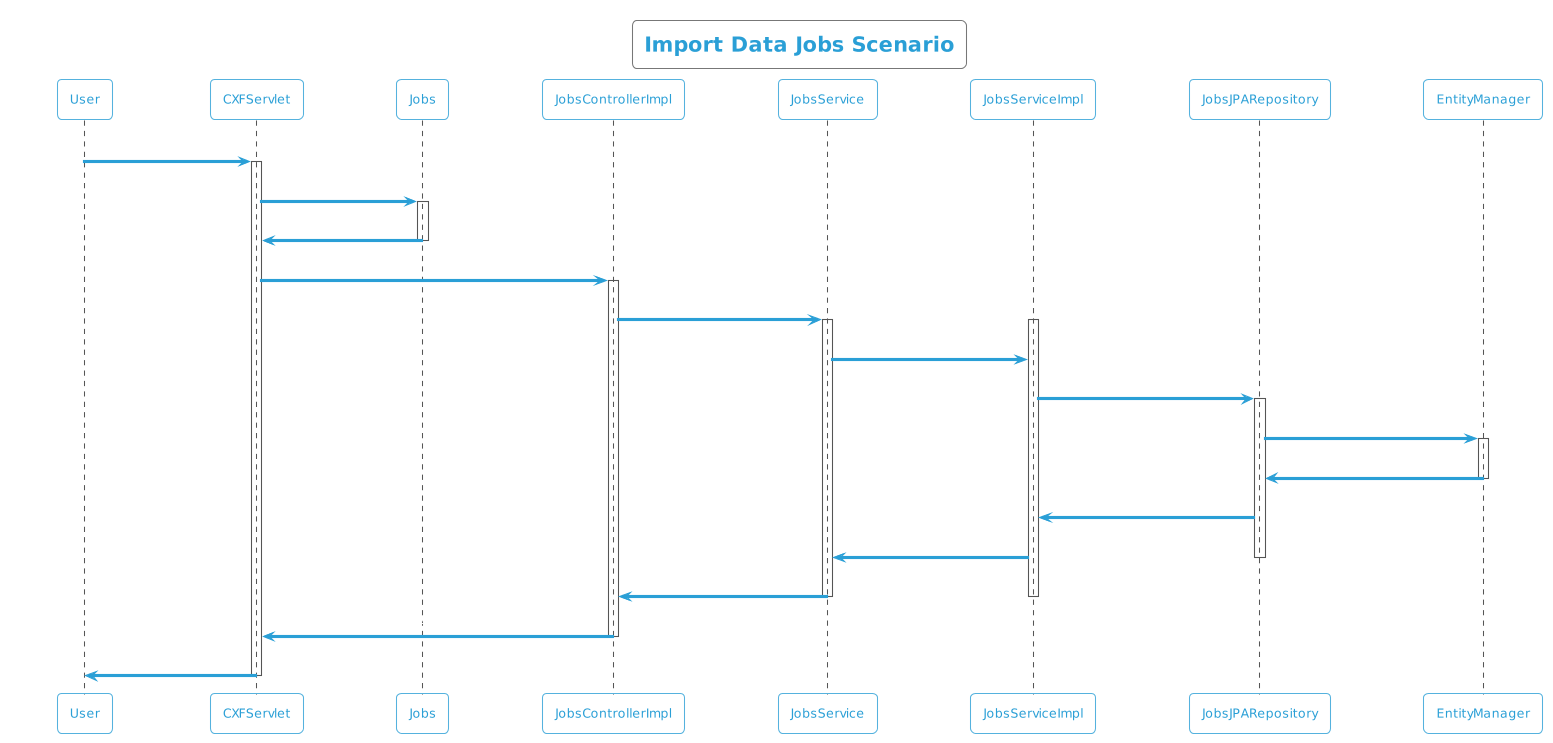

The diagram above was rendered by PlantUML. Its source (embedded in the PNG):
@startuml
!theme cyborg-outline
title Import Data Jobs Scenario
participant User
User -> CXFServlet: POST, Jobs
activate CXFServlet
CXFServlet -> Jobs: << importData >>
activate Jobs
Jobs -> CXFServlet: << instance >>
deactivate Jobs
CXFServlet -> JobsControllerImpl: importData(:Jobs)
activate JobsControllerImpl
JobsControllerImpl -> JobsService: importData(:Jobs)
activate JobsService
activate JobsServiceImpl
JobsService -> JobsServiceImpl: importData(:Jobs)
JobsServiceImpl -> JobsJPARepository: saveAll(:Jobs)
activate JobsJPARepository
JobsJPARepository -> EntityManager: save(:Jobs)
activate EntityManager
EntityManager -> JobsJPARepository: << persisted Jobs >>
deactivate EntityManager
JobsJPARepository -> JobsServiceImpl: << persisted Jobs >>
JobsServiceImpl -> JobsService: << persisted Jobs >>
deactivate JobsJPARepository
JobsService -> JobsControllerImpl: << persisted Jobs >>
deactivate JobsServiceImpl
deactivate JobsService
JobsControllerImpl -> CXFServlet: << persisted Jobs >>
deactivate JobsControllerImpl
CXFServlet -> User: marshalled Jobs XML
deactivate CXFServlet
@enduml